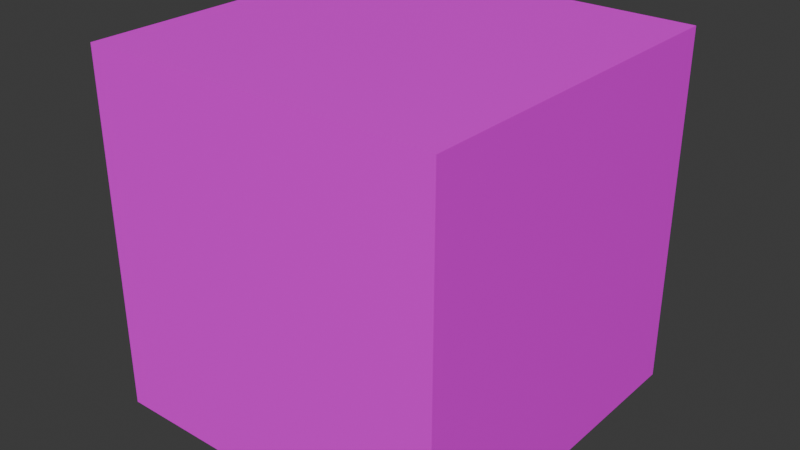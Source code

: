 # Source: cubeCorrect.blend  (saved by Blender 4.3.34; exported with 4.5.12 LTS)
import bpy
from mathutils import Matrix  # noqa: F401  (used for matrix-valued properties, if any)

bpy.ops.wm.read_factory_settings(use_empty=True)
scene = bpy.context.scene
scene.name = 'Scene'

# ---- images (referenced by path relative to the original .blend; pixels are not part of the script)
import os
ASSET_DIR = os.environ.get("B2B_ASSET_DIR", "")  # directory of the original .blend (textures are referenced by path, not embedded)
HERE = os.path.dirname(os.path.abspath(__file__))  # packed textures are extracted next to this script under _unpacked/

def load_image(name, relpath, width, height, colorspace="sRGB"):
    """Load a texture the original file referenced (path relative to the .blend, or extracted next to this script)."""
    p = next((c for c in (os.path.join(HERE, relpath), os.path.join(ASSET_DIR, relpath)) if relpath and os.path.exists(c)), "")
    if p:
        img = bpy.data.images.load(p, check_existing=True)
        img.name = name
    else:  # same state as the original file: an image datablock whose file is absent (Cycles renders it pink)
        img = bpy.data.images.new(name, width, height)
        img.source = "FILE"
        img.filepath = "//" + (relpath or name)
    img.colorspace_settings.name = colorspace
    return img
img_cube2_tile161_png = load_image('cube2_tile161.png', 'cube2_tile161.png', 1024, 1024, 'sRGB')
img_cube2_design_sem_nome__2__png = load_image('cube2_Design sem nome (2).png', 'cube2_Design sem nome (2).png', 1024, 1024, 'sRGB')

# ---- materials (node trees are filled in below, after node groups)
mat_material_003 = bpy.data.materials.new('Material.003')
mat_material_003.preview_render_type = 'FLAT'
mat_material_004 = bpy.data.materials.new('Material.004')
mat_material_004.preview_render_type = 'FLAT'

# ---- material node trees
mat_material_003.use_nodes = True; mat_material_003.node_tree.nodes.clear()
_N = mat_material_003.node_tree.nodes; _L = mat_material_003.node_tree.links
n0 = _N.new('ShaderNodeBsdfPrincipled'); n0.name = 'Principled BSDF'; n0.location = (10, 300)
n1 = _N.new('ShaderNodeOutputMaterial'); n1.name = 'Material Output'; n1.location = (300, 300)
n2 = _N.new('ShaderNodeTexImage'); n2.name = 'Image Texture'; n2.location = (-280, 275)
n2.image = img_cube2_tile161_png
n2.interpolation = 'Closest'
_L.new(n0.outputs[0], n1.inputs[0])
_L.new(n2.outputs[0], n0.inputs[0])
n1.is_active_output = True
mat_material_004.use_nodes = True; mat_material_004.node_tree.nodes.clear()
_N = mat_material_004.node_tree.nodes; _L = mat_material_004.node_tree.links
n0 = _N.new('ShaderNodeBsdfPrincipled'); n0.name = 'Principled BSDF'; n0.location = (10, 300)
n1 = _N.new('ShaderNodeOutputMaterial'); n1.name = 'Material Output'; n1.location = (300, 300)
n2 = _N.new('ShaderNodeTexImage'); n2.name = 'Image Texture'; n2.location = (-280, 275)
n2.image = img_cube2_design_sem_nome__2__png
n2.interpolation = 'Closest'
_L.new(n0.outputs[0], n1.inputs[0])
_L.new(n2.outputs[0], n0.inputs[0])
n1.is_active_output = True

# ---- world
world_world = bpy.data.worlds.new('World'); scene.world = world_world
world_world.use_nodes = True; world_world.node_tree.nodes.clear()
_N = world_world.node_tree.nodes; _L = world_world.node_tree.links
n0 = _N.new('ShaderNodeOutputWorld'); n0.name = 'World Output'; n0.location = (300, 300)
n1 = _N.new('ShaderNodeBackground'); n1.name = 'Background'; n1.location = (10, 300)
n1.inputs[0].default_value = (0.05088, 0.05088, 0.05088, 1.0)
_L.new(n1.outputs[0], n0.inputs[0])
n0.is_active_output = True
world_world.color = (0.05088, 0.05088, 0.05088)
world_world.sun_shadow_jitter_overblur = 0.0

# ---- meshes
me_cube = bpy.data.meshes.new('Cube')
me_cube.from_pydata([(1.0, 1.0, 1.0), (1.0, 1.0, -1.0), (1.0, -1.0, 1.0), (1.0, -1.0, -1.0), (-1.0, 1.0, 1.0), (-1.0, 1.0, -1.0), (-1.0, -1.0, 1.0), (-1.0, -1.0, -1.0)], [], [(0, 4, 6, 2), (3, 2, 6, 7), (7, 6, 4, 5), (5, 1, 3, 7), (1, 0, 2, 3), (5, 4, 0, 1)])
me_cube.polygons.foreach_set('material_index', [1, 0, 0, 0, 0, 0])
_uv = me_cube.uv_layers.new(name='UVMap')
_uv.uv.foreach_set('vector', [0.0, 0.0, 1.0, 0.0, 1.0, 1.0, 0.0, 1.0, 1.0, 0.0, 1.0, 1.0, 0.0, 1.0, 0.0, 0.0, 1.0, 0.0, 1.0, 1.0, 0.0, 1.0, 0.0, 0.0, 0.0, 0.0, 1.0, 0.0, 1.0, 1.0, 0.0, 1.0, 1.0, 0.0, 1.0, 1.0, 0.0, 1.0, 0.0, 0.0, 1.0, 0.0, 1.0, 1.0, 0.0, 1.0, 0.0, 0.0])
me_cube.materials.append(mat_material_003)
me_cube.materials.append(mat_material_004)
me_cube.use_mirror_vertex_groups = False
me_cube.update()

# ---- objects
ob_cube = bpy.data.objects.new('Cube', me_cube)

# ---- transforms, parenting, visibility, modifiers, constraints
ob_cube.location = (0.0, 0.0, 0.0)
ob_cube.lock_rotations_4d = False
ob_cube.empty_display_type = 'ARROWS'
ob_cube.lineart.crease_threshold = 0.0

# ---- collection membership
scene.collection.objects.link(ob_cube)

# ---- scene / render settings (as saved in the file)
scene.frame_start = 1; scene.frame_end = 250; scene.frame_set(1)
scene.render.engine = 'BLENDER_EEVEE_NEXT'
bpy.context.view_layer.update()

# ---- added for rendering (the .blend has no active camera and no usable light): camera, sun
cam_auto = bpy.data.cameras.new('AutoCamera')
cam_auto.lens = 50.0
cam_auto.sensor_width = 36.0
cam_auto.clip_end = 1000.0
ob_auto_camera = bpy.data.objects.new('AutoCamera', cam_auto)
scene.collection.objects.link(ob_auto_camera)
ob_auto_camera.location = (3.20507, -3.84609, 2.56406)
ob_auto_camera.rotation_euler = (1.09748, -7.21219e-08, 0.694738)
scene.camera = ob_auto_camera
light_auto_sun = bpy.data.lights.new('AutoSun', 'SUN')
light_auto_sun.energy = 3.0
light_auto_sun.angle = 0.0523599
ob_auto_sun = bpy.data.objects.new('AutoSun', light_auto_sun)
scene.collection.objects.link(ob_auto_sun)
ob_auto_sun.rotation_euler = (0.872665, 0.174533, 0.523599)
bpy.context.view_layer.update()
